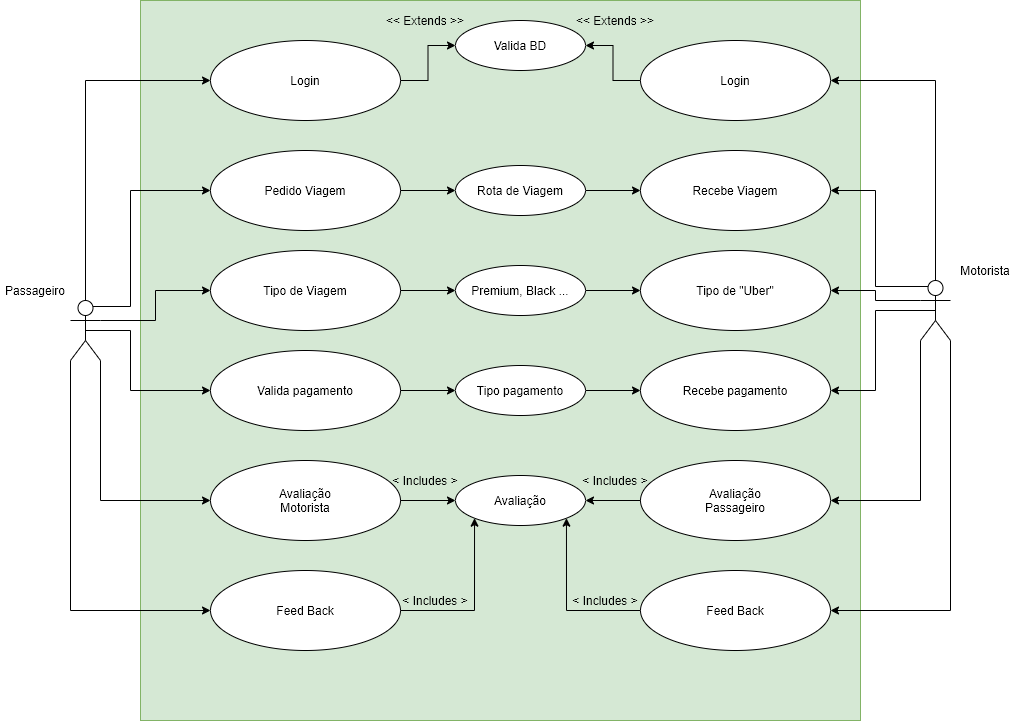

The diagram above was exported from draw.io. Its source (the exported page's mxGraphModel, read from the mxfile embedded in the PNG):
<mxGraphModel dx="718" dy="375" grid="1" gridSize="10" guides="1" tooltips="1" connect="1" arrows="1" fold="1" page="1" pageScale="1" pageWidth="1169" pageHeight="827" math="0" shadow="0">
  <root>
    <mxCell id="0" />
    <mxCell id="1" parent="0" />
    <mxCell id="D28gV6qCsIGOwCjFgo1c-3" value="" style="whiteSpace=wrap;html=1;aspect=fixed;fillColor=#d5e8d4;strokeColor=#82b366;" vertex="1" parent="1">
      <mxGeometry x="180" y="40" width="720" height="720" as="geometry" />
    </mxCell>
    <mxCell id="D28gV6qCsIGOwCjFgo1c-23" style="edgeStyle=orthogonalEdgeStyle;rounded=0;orthogonalLoop=1;jettySize=auto;html=1;exitX=0.5;exitY=0;exitDx=0;exitDy=0;exitPerimeter=0;entryX=0;entryY=0.5;entryDx=0;entryDy=0;" edge="1" parent="1" source="D28gV6qCsIGOwCjFgo1c-1" target="D28gV6qCsIGOwCjFgo1c-9">
      <mxGeometry relative="1" as="geometry" />
    </mxCell>
    <mxCell id="D28gV6qCsIGOwCjFgo1c-24" style="edgeStyle=orthogonalEdgeStyle;rounded=0;orthogonalLoop=1;jettySize=auto;html=1;exitX=1;exitY=0.3333333333333333;exitDx=0;exitDy=0;exitPerimeter=0;" edge="1" parent="1" source="D28gV6qCsIGOwCjFgo1c-1" target="D28gV6qCsIGOwCjFgo1c-5">
      <mxGeometry relative="1" as="geometry" />
    </mxCell>
    <mxCell id="D28gV6qCsIGOwCjFgo1c-25" style="edgeStyle=orthogonalEdgeStyle;rounded=0;orthogonalLoop=1;jettySize=auto;html=1;exitX=0.75;exitY=0.1;exitDx=0;exitDy=0;exitPerimeter=0;entryX=0;entryY=0.5;entryDx=0;entryDy=0;" edge="1" parent="1" source="D28gV6qCsIGOwCjFgo1c-1" target="D28gV6qCsIGOwCjFgo1c-4">
      <mxGeometry relative="1" as="geometry">
        <Array as="points">
          <mxPoint x="170" y="346" />
          <mxPoint x="170" y="230" />
        </Array>
      </mxGeometry>
    </mxCell>
    <mxCell id="D28gV6qCsIGOwCjFgo1c-26" style="edgeStyle=orthogonalEdgeStyle;rounded=0;orthogonalLoop=1;jettySize=auto;html=1;exitX=0.5;exitY=0.5;exitDx=0;exitDy=0;exitPerimeter=0;entryX=0;entryY=0.5;entryDx=0;entryDy=0;" edge="1" parent="1" source="D28gV6qCsIGOwCjFgo1c-1" target="D28gV6qCsIGOwCjFgo1c-6">
      <mxGeometry relative="1" as="geometry">
        <Array as="points">
          <mxPoint x="170" y="370" />
          <mxPoint x="170" y="430" />
        </Array>
      </mxGeometry>
    </mxCell>
    <mxCell id="D28gV6qCsIGOwCjFgo1c-27" style="edgeStyle=orthogonalEdgeStyle;rounded=0;orthogonalLoop=1;jettySize=auto;html=1;exitX=1;exitY=1;exitDx=0;exitDy=0;exitPerimeter=0;entryX=0;entryY=0.5;entryDx=0;entryDy=0;" edge="1" parent="1" source="D28gV6qCsIGOwCjFgo1c-1" target="D28gV6qCsIGOwCjFgo1c-7">
      <mxGeometry relative="1" as="geometry" />
    </mxCell>
    <mxCell id="D28gV6qCsIGOwCjFgo1c-28" style="edgeStyle=orthogonalEdgeStyle;rounded=0;orthogonalLoop=1;jettySize=auto;html=1;exitX=0;exitY=1;exitDx=0;exitDy=0;exitPerimeter=0;entryX=0;entryY=0.5;entryDx=0;entryDy=0;" edge="1" parent="1" source="D28gV6qCsIGOwCjFgo1c-1" target="D28gV6qCsIGOwCjFgo1c-8">
      <mxGeometry relative="1" as="geometry" />
    </mxCell>
    <mxCell id="D28gV6qCsIGOwCjFgo1c-1" value="" style="shape=umlActor;verticalLabelPosition=bottom;verticalAlign=top;html=1;outlineConnect=0;" vertex="1" parent="1">
      <mxGeometry x="110" y="340" width="30" height="60" as="geometry" />
    </mxCell>
    <mxCell id="D28gV6qCsIGOwCjFgo1c-2" value="Passageiro" style="text;html=1;strokeColor=none;fillColor=none;align=center;verticalAlign=middle;whiteSpace=wrap;rounded=0;" vertex="1" parent="1">
      <mxGeometry x="40" y="320" width="70" height="20" as="geometry" />
    </mxCell>
    <mxCell id="D28gV6qCsIGOwCjFgo1c-32" value="" style="edgeStyle=orthogonalEdgeStyle;rounded=0;orthogonalLoop=1;jettySize=auto;html=1;" edge="1" parent="1" source="D28gV6qCsIGOwCjFgo1c-4" target="D28gV6qCsIGOwCjFgo1c-30">
      <mxGeometry relative="1" as="geometry" />
    </mxCell>
    <mxCell id="D28gV6qCsIGOwCjFgo1c-4" value="Pedido Viagem" style="ellipse;whiteSpace=wrap;html=1;" vertex="1" parent="1">
      <mxGeometry x="250" y="190" width="190" height="80" as="geometry" />
    </mxCell>
    <mxCell id="D28gV6qCsIGOwCjFgo1c-35" value="" style="edgeStyle=orthogonalEdgeStyle;rounded=0;orthogonalLoop=1;jettySize=auto;html=1;" edge="1" parent="1" source="D28gV6qCsIGOwCjFgo1c-5" target="D28gV6qCsIGOwCjFgo1c-34">
      <mxGeometry relative="1" as="geometry" />
    </mxCell>
    <mxCell id="D28gV6qCsIGOwCjFgo1c-5" value="Tipo de Viagem" style="ellipse;whiteSpace=wrap;html=1;" vertex="1" parent="1">
      <mxGeometry x="250" y="290" width="190" height="80" as="geometry" />
    </mxCell>
    <mxCell id="D28gV6qCsIGOwCjFgo1c-38" value="" style="edgeStyle=orthogonalEdgeStyle;rounded=0;orthogonalLoop=1;jettySize=auto;html=1;" edge="1" parent="1" source="D28gV6qCsIGOwCjFgo1c-6" target="D28gV6qCsIGOwCjFgo1c-37">
      <mxGeometry relative="1" as="geometry" />
    </mxCell>
    <mxCell id="D28gV6qCsIGOwCjFgo1c-6" value="Valida pagamento" style="ellipse;whiteSpace=wrap;html=1;" vertex="1" parent="1">
      <mxGeometry x="250" y="390" width="190" height="80" as="geometry" />
    </mxCell>
    <mxCell id="D28gV6qCsIGOwCjFgo1c-41" value="" style="edgeStyle=orthogonalEdgeStyle;rounded=0;orthogonalLoop=1;jettySize=auto;html=1;" edge="1" parent="1" source="D28gV6qCsIGOwCjFgo1c-7" target="D28gV6qCsIGOwCjFgo1c-40">
      <mxGeometry relative="1" as="geometry" />
    </mxCell>
    <mxCell id="D28gV6qCsIGOwCjFgo1c-7" value="Avaliação&lt;br&gt;Motorista" style="ellipse;whiteSpace=wrap;html=1;" vertex="1" parent="1">
      <mxGeometry x="250" y="500" width="190" height="80" as="geometry" />
    </mxCell>
    <mxCell id="D28gV6qCsIGOwCjFgo1c-52" style="edgeStyle=orthogonalEdgeStyle;rounded=0;orthogonalLoop=1;jettySize=auto;html=1;exitX=1;exitY=0.5;exitDx=0;exitDy=0;entryX=0;entryY=1;entryDx=0;entryDy=0;" edge="1" parent="1" source="D28gV6qCsIGOwCjFgo1c-8" target="D28gV6qCsIGOwCjFgo1c-40">
      <mxGeometry relative="1" as="geometry" />
    </mxCell>
    <mxCell id="D28gV6qCsIGOwCjFgo1c-8" value="Feed Back" style="ellipse;whiteSpace=wrap;html=1;" vertex="1" parent="1">
      <mxGeometry x="250" y="610" width="190" height="80" as="geometry" />
    </mxCell>
    <mxCell id="D28gV6qCsIGOwCjFgo1c-19" style="edgeStyle=orthogonalEdgeStyle;rounded=0;orthogonalLoop=1;jettySize=auto;html=1;exitX=1;exitY=0.5;exitDx=0;exitDy=0;entryX=0;entryY=0.5;entryDx=0;entryDy=0;" edge="1" parent="1" source="D28gV6qCsIGOwCjFgo1c-9" target="D28gV6qCsIGOwCjFgo1c-18">
      <mxGeometry relative="1" as="geometry" />
    </mxCell>
    <mxCell id="D28gV6qCsIGOwCjFgo1c-9" value="Login" style="ellipse;whiteSpace=wrap;html=1;" vertex="1" parent="1">
      <mxGeometry x="250" y="80" width="190" height="80" as="geometry" />
    </mxCell>
    <mxCell id="D28gV6qCsIGOwCjFgo1c-43" style="edgeStyle=orthogonalEdgeStyle;rounded=0;orthogonalLoop=1;jettySize=auto;html=1;exitX=0.5;exitY=0;exitDx=0;exitDy=0;exitPerimeter=0;entryX=1;entryY=0.5;entryDx=0;entryDy=0;" edge="1" parent="1" source="D28gV6qCsIGOwCjFgo1c-10" target="D28gV6qCsIGOwCjFgo1c-12">
      <mxGeometry relative="1" as="geometry" />
    </mxCell>
    <mxCell id="D28gV6qCsIGOwCjFgo1c-44" style="edgeStyle=orthogonalEdgeStyle;rounded=0;orthogonalLoop=1;jettySize=auto;html=1;exitX=0.25;exitY=0.1;exitDx=0;exitDy=0;exitPerimeter=0;entryX=1;entryY=0.5;entryDx=0;entryDy=0;" edge="1" parent="1" source="D28gV6qCsIGOwCjFgo1c-10" target="D28gV6qCsIGOwCjFgo1c-13">
      <mxGeometry relative="1" as="geometry" />
    </mxCell>
    <mxCell id="D28gV6qCsIGOwCjFgo1c-45" style="edgeStyle=orthogonalEdgeStyle;rounded=0;orthogonalLoop=1;jettySize=auto;html=1;exitX=0;exitY=0.3333333333333333;exitDx=0;exitDy=0;exitPerimeter=0;entryX=1;entryY=0.5;entryDx=0;entryDy=0;" edge="1" parent="1" source="D28gV6qCsIGOwCjFgo1c-10" target="D28gV6qCsIGOwCjFgo1c-14">
      <mxGeometry relative="1" as="geometry" />
    </mxCell>
    <mxCell id="D28gV6qCsIGOwCjFgo1c-46" style="edgeStyle=orthogonalEdgeStyle;rounded=0;orthogonalLoop=1;jettySize=auto;html=1;exitX=0.5;exitY=0.5;exitDx=0;exitDy=0;exitPerimeter=0;entryX=1;entryY=0.5;entryDx=0;entryDy=0;" edge="1" parent="1" source="D28gV6qCsIGOwCjFgo1c-10" target="D28gV6qCsIGOwCjFgo1c-15">
      <mxGeometry relative="1" as="geometry" />
    </mxCell>
    <mxCell id="D28gV6qCsIGOwCjFgo1c-47" style="edgeStyle=orthogonalEdgeStyle;rounded=0;orthogonalLoop=1;jettySize=auto;html=1;exitX=0;exitY=1;exitDx=0;exitDy=0;exitPerimeter=0;entryX=1;entryY=0.5;entryDx=0;entryDy=0;" edge="1" parent="1" source="D28gV6qCsIGOwCjFgo1c-10" target="D28gV6qCsIGOwCjFgo1c-16">
      <mxGeometry relative="1" as="geometry" />
    </mxCell>
    <mxCell id="D28gV6qCsIGOwCjFgo1c-48" style="edgeStyle=orthogonalEdgeStyle;rounded=0;orthogonalLoop=1;jettySize=auto;html=1;exitX=1;exitY=1;exitDx=0;exitDy=0;exitPerimeter=0;entryX=1;entryY=0.5;entryDx=0;entryDy=0;" edge="1" parent="1" source="D28gV6qCsIGOwCjFgo1c-10" target="D28gV6qCsIGOwCjFgo1c-17">
      <mxGeometry relative="1" as="geometry" />
    </mxCell>
    <mxCell id="D28gV6qCsIGOwCjFgo1c-10" value="" style="shape=umlActor;verticalLabelPosition=bottom;verticalAlign=top;html=1;outlineConnect=0;" vertex="1" parent="1">
      <mxGeometry x="960" y="320" width="30" height="60" as="geometry" />
    </mxCell>
    <mxCell id="D28gV6qCsIGOwCjFgo1c-11" value="Motorista" style="text;html=1;strokeColor=none;fillColor=none;align=center;verticalAlign=middle;whiteSpace=wrap;rounded=0;" vertex="1" parent="1">
      <mxGeometry x="990" y="300" width="70" height="20" as="geometry" />
    </mxCell>
    <mxCell id="D28gV6qCsIGOwCjFgo1c-20" style="edgeStyle=orthogonalEdgeStyle;rounded=0;orthogonalLoop=1;jettySize=auto;html=1;exitX=0;exitY=0.5;exitDx=0;exitDy=0;" edge="1" parent="1" source="D28gV6qCsIGOwCjFgo1c-12" target="D28gV6qCsIGOwCjFgo1c-18">
      <mxGeometry relative="1" as="geometry" />
    </mxCell>
    <mxCell id="D28gV6qCsIGOwCjFgo1c-12" value="Login" style="ellipse;whiteSpace=wrap;html=1;" vertex="1" parent="1">
      <mxGeometry x="680" y="80" width="190" height="80" as="geometry" />
    </mxCell>
    <mxCell id="D28gV6qCsIGOwCjFgo1c-13" value="Recebe Viagem" style="ellipse;whiteSpace=wrap;html=1;" vertex="1" parent="1">
      <mxGeometry x="680" y="190" width="190" height="80" as="geometry" />
    </mxCell>
    <mxCell id="D28gV6qCsIGOwCjFgo1c-14" value="Tipo de &quot;Uber&quot;" style="ellipse;whiteSpace=wrap;html=1;" vertex="1" parent="1">
      <mxGeometry x="680" y="290" width="190" height="80" as="geometry" />
    </mxCell>
    <mxCell id="D28gV6qCsIGOwCjFgo1c-15" value="Recebe pagamento" style="ellipse;whiteSpace=wrap;html=1;" vertex="1" parent="1">
      <mxGeometry x="680" y="390" width="190" height="80" as="geometry" />
    </mxCell>
    <mxCell id="D28gV6qCsIGOwCjFgo1c-42" value="" style="edgeStyle=orthogonalEdgeStyle;rounded=0;orthogonalLoop=1;jettySize=auto;html=1;" edge="1" parent="1" source="D28gV6qCsIGOwCjFgo1c-16" target="D28gV6qCsIGOwCjFgo1c-40">
      <mxGeometry relative="1" as="geometry" />
    </mxCell>
    <mxCell id="D28gV6qCsIGOwCjFgo1c-16" value="Avaliação&lt;br&gt;Passageiro" style="ellipse;whiteSpace=wrap;html=1;" vertex="1" parent="1">
      <mxGeometry x="680" y="500" width="190" height="80" as="geometry" />
    </mxCell>
    <mxCell id="D28gV6qCsIGOwCjFgo1c-51" style="edgeStyle=orthogonalEdgeStyle;rounded=0;orthogonalLoop=1;jettySize=auto;html=1;exitX=0;exitY=0.5;exitDx=0;exitDy=0;entryX=1;entryY=1;entryDx=0;entryDy=0;" edge="1" parent="1" source="D28gV6qCsIGOwCjFgo1c-17" target="D28gV6qCsIGOwCjFgo1c-40">
      <mxGeometry relative="1" as="geometry" />
    </mxCell>
    <mxCell id="D28gV6qCsIGOwCjFgo1c-17" value="Feed Back" style="ellipse;whiteSpace=wrap;html=1;" vertex="1" parent="1">
      <mxGeometry x="680" y="610" width="190" height="80" as="geometry" />
    </mxCell>
    <mxCell id="D28gV6qCsIGOwCjFgo1c-18" value="Valida BD" style="ellipse;whiteSpace=wrap;html=1;" vertex="1" parent="1">
      <mxGeometry x="495" y="60" width="130" height="50" as="geometry" />
    </mxCell>
    <mxCell id="D28gV6qCsIGOwCjFgo1c-21" value="&amp;lt;&amp;lt; Extends &amp;gt;&amp;gt;" style="text;html=1;strokeColor=none;fillColor=none;align=center;verticalAlign=middle;whiteSpace=wrap;rounded=0;" vertex="1" parent="1">
      <mxGeometry x="420" y="50" width="90" height="20" as="geometry" />
    </mxCell>
    <mxCell id="D28gV6qCsIGOwCjFgo1c-22" value="&amp;lt;&amp;lt; Extends &amp;gt;&amp;gt;" style="text;html=1;strokeColor=none;fillColor=none;align=center;verticalAlign=middle;whiteSpace=wrap;rounded=0;" vertex="1" parent="1">
      <mxGeometry x="610" y="50" width="90" height="20" as="geometry" />
    </mxCell>
    <mxCell id="D28gV6qCsIGOwCjFgo1c-33" value="" style="edgeStyle=orthogonalEdgeStyle;rounded=0;orthogonalLoop=1;jettySize=auto;html=1;" edge="1" parent="1" source="D28gV6qCsIGOwCjFgo1c-30" target="D28gV6qCsIGOwCjFgo1c-13">
      <mxGeometry relative="1" as="geometry" />
    </mxCell>
    <mxCell id="D28gV6qCsIGOwCjFgo1c-30" value="Rota de Viagem" style="ellipse;whiteSpace=wrap;html=1;" vertex="1" parent="1">
      <mxGeometry x="495" y="205" width="130" height="50" as="geometry" />
    </mxCell>
    <mxCell id="D28gV6qCsIGOwCjFgo1c-36" value="" style="edgeStyle=orthogonalEdgeStyle;rounded=0;orthogonalLoop=1;jettySize=auto;html=1;" edge="1" parent="1" source="D28gV6qCsIGOwCjFgo1c-34" target="D28gV6qCsIGOwCjFgo1c-14">
      <mxGeometry relative="1" as="geometry" />
    </mxCell>
    <mxCell id="D28gV6qCsIGOwCjFgo1c-34" value="Premium, Black ..." style="ellipse;whiteSpace=wrap;html=1;" vertex="1" parent="1">
      <mxGeometry x="495" y="305" width="130" height="50" as="geometry" />
    </mxCell>
    <mxCell id="D28gV6qCsIGOwCjFgo1c-39" value="" style="edgeStyle=orthogonalEdgeStyle;rounded=0;orthogonalLoop=1;jettySize=auto;html=1;" edge="1" parent="1" source="D28gV6qCsIGOwCjFgo1c-37" target="D28gV6qCsIGOwCjFgo1c-15">
      <mxGeometry relative="1" as="geometry" />
    </mxCell>
    <mxCell id="D28gV6qCsIGOwCjFgo1c-37" value="Tipo pagamento" style="ellipse;whiteSpace=wrap;html=1;" vertex="1" parent="1">
      <mxGeometry x="495" y="405" width="130" height="50" as="geometry" />
    </mxCell>
    <mxCell id="D28gV6qCsIGOwCjFgo1c-40" value="Avaliação" style="ellipse;whiteSpace=wrap;html=1;" vertex="1" parent="1">
      <mxGeometry x="495" y="515" width="130" height="50" as="geometry" />
    </mxCell>
    <mxCell id="D28gV6qCsIGOwCjFgo1c-49" value="&amp;lt; Includes &amp;gt;" style="text;html=1;strokeColor=none;fillColor=none;align=center;verticalAlign=middle;whiteSpace=wrap;rounded=0;" vertex="1" parent="1">
      <mxGeometry x="420" y="510" width="90" height="20" as="geometry" />
    </mxCell>
    <mxCell id="D28gV6qCsIGOwCjFgo1c-50" value="&amp;lt; Includes &amp;gt;" style="text;html=1;strokeColor=none;fillColor=none;align=center;verticalAlign=middle;whiteSpace=wrap;rounded=0;" vertex="1" parent="1">
      <mxGeometry x="610" y="510" width="90" height="20" as="geometry" />
    </mxCell>
    <mxCell id="D28gV6qCsIGOwCjFgo1c-53" value="&amp;lt; Includes &amp;gt;" style="text;html=1;strokeColor=none;fillColor=none;align=center;verticalAlign=middle;whiteSpace=wrap;rounded=0;" vertex="1" parent="1">
      <mxGeometry x="600" y="630" width="90" height="20" as="geometry" />
    </mxCell>
    <mxCell id="D28gV6qCsIGOwCjFgo1c-54" value="&amp;lt; Includes &amp;gt;" style="text;html=1;strokeColor=none;fillColor=none;align=center;verticalAlign=middle;whiteSpace=wrap;rounded=0;" vertex="1" parent="1">
      <mxGeometry x="430" y="630" width="90" height="20" as="geometry" />
    </mxCell>
  </root>
</mxGraphModel>